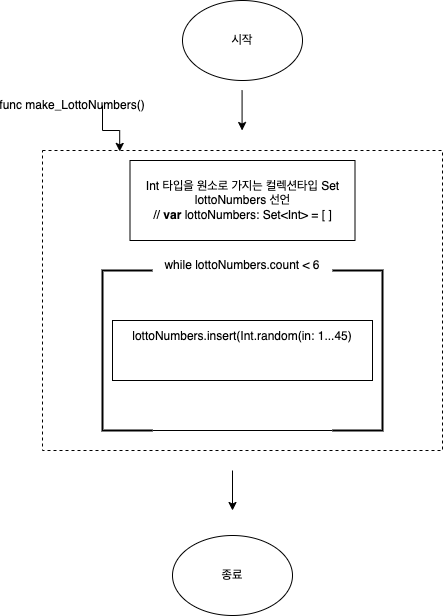

The diagram above was exported from draw.io. Its source (the exported page's mxGraphModel, read from the mxfile embedded in the PNG):
<mxGraphModel dx="1114" dy="748" grid="1" gridSize="10" guides="1" tooltips="1" connect="1" arrows="1" fold="1" page="1" pageScale="1" pageWidth="827" pageHeight="1169" math="0" shadow="0">
  <root>
    <mxCell id="WIyWlLk6GJQsqaUBKTNV-0" />
    <mxCell id="WIyWlLk6GJQsqaUBKTNV-1" parent="WIyWlLk6GJQsqaUBKTNV-0" />
    <mxCell id="AUu2qra1p5z1ZDkjteYD-0" value="" style="rounded=0;whiteSpace=wrap;html=1;dashed=1;" parent="WIyWlLk6GJQsqaUBKTNV-1" vertex="1">
      <mxGeometry x="130" y="160" width="400" height="300" as="geometry" />
    </mxCell>
    <mxCell id="AUu2qra1p5z1ZDkjteYD-2" style="edgeStyle=orthogonalEdgeStyle;rounded=0;orthogonalLoop=1;jettySize=auto;html=1;exitX=1;exitY=0.5;exitDx=0;exitDy=0;entryX=0.193;entryY=0.003;entryDx=0;entryDy=0;entryPerimeter=0;" parent="WIyWlLk6GJQsqaUBKTNV-1" source="AUu2qra1p5z1ZDkjteYD-1" target="AUu2qra1p5z1ZDkjteYD-0" edge="1">
      <mxGeometry relative="1" as="geometry">
        <Array as="points">
          <mxPoint x="190" y="140" />
          <mxPoint x="207" y="140" />
        </Array>
      </mxGeometry>
    </mxCell>
    <mxCell id="AUu2qra1p5z1ZDkjteYD-1" value="func&amp;nbsp;make_LottoNumbers()" style="text;html=1;strokeColor=none;fillColor=none;align=center;verticalAlign=middle;whiteSpace=wrap;rounded=0;" parent="WIyWlLk6GJQsqaUBKTNV-1" vertex="1">
      <mxGeometry x="130" y="100" width="60" height="30" as="geometry" />
    </mxCell>
    <mxCell id="AUu2qra1p5z1ZDkjteYD-4" value="Int 타입을 원소로 가지는 컬렉션타입 Set &lt;br&gt;lottoNumbers 선언&lt;br&gt;//&amp;nbsp;&lt;b&gt;var&amp;nbsp;&lt;/b&gt;lottoNumbers: Set&amp;lt;Int&amp;gt; = [ ]" style="rounded=0;whiteSpace=wrap;html=1;" parent="WIyWlLk6GJQsqaUBKTNV-1" vertex="1">
      <mxGeometry x="217.5" y="170" width="225" height="80" as="geometry" />
    </mxCell>
    <mxCell id="AUu2qra1p5z1ZDkjteYD-5" value="" style="strokeWidth=2;html=1;shape=mxgraph.flowchart.annotation_1;align=left;pointerEvents=1;" parent="WIyWlLk6GJQsqaUBKTNV-1" vertex="1">
      <mxGeometry x="190" y="280" width="50" height="160" as="geometry" />
    </mxCell>
    <mxCell id="AUu2qra1p5z1ZDkjteYD-6" value="while lottoNumbers.count &amp;lt; 6" style="text;html=1;strokeColor=none;fillColor=none;align=center;verticalAlign=middle;whiteSpace=wrap;rounded=0;" parent="WIyWlLk6GJQsqaUBKTNV-1" vertex="1">
      <mxGeometry x="240" y="260" width="180" height="30" as="geometry" />
    </mxCell>
    <mxCell id="AUu2qra1p5z1ZDkjteYD-7" value="" style="strokeWidth=2;html=1;shape=mxgraph.flowchart.annotation_1;align=left;pointerEvents=1;rotation=-180;" parent="WIyWlLk6GJQsqaUBKTNV-1" vertex="1">
      <mxGeometry x="420" y="280" width="50" height="160" as="geometry" />
    </mxCell>
    <mxCell id="AUu2qra1p5z1ZDkjteYD-9" value="&#10;lottoNumbers.&lt;span class=&quot;s1&quot;&gt;insert&lt;/span&gt;(&lt;span class=&quot;s1&quot;&gt;Int&lt;/span&gt;.&lt;span class=&quot;s1&quot;&gt;random&lt;/span&gt;(&lt;span class=&quot;s1&quot;&gt;in&lt;/span&gt;: &lt;span class=&quot;s2&quot;&gt;1&lt;/span&gt;...&lt;span class=&quot;s2&quot;&gt;45&lt;/span&gt;)&#10;&#10;&#10;" style="rounded=0;whiteSpace=wrap;html=1;" parent="WIyWlLk6GJQsqaUBKTNV-1" vertex="1">
      <mxGeometry x="200" y="330" width="260" height="60" as="geometry" />
    </mxCell>
    <mxCell id="AUu2qra1p5z1ZDkjteYD-10" value="" style="endArrow=none;html=1;rounded=0;entryX=1;entryY=0;entryDx=0;entryDy=0;entryPerimeter=0;" parent="WIyWlLk6GJQsqaUBKTNV-1" target="AUu2qra1p5z1ZDkjteYD-7" edge="1">
      <mxGeometry width="50" height="50" relative="1" as="geometry">
        <mxPoint x="240" y="440" as="sourcePoint" />
        <mxPoint x="290" y="390" as="targetPoint" />
      </mxGeometry>
    </mxCell>
    <mxCell id="AUu2qra1p5z1ZDkjteYD-11" value="시작" style="ellipse;whiteSpace=wrap;html=1;" parent="WIyWlLk6GJQsqaUBKTNV-1" vertex="1">
      <mxGeometry x="270" y="10" width="120" height="80" as="geometry" />
    </mxCell>
    <mxCell id="AUu2qra1p5z1ZDkjteYD-12" value="" style="endArrow=classic;html=1;rounded=0;" parent="WIyWlLk6GJQsqaUBKTNV-1" edge="1">
      <mxGeometry width="50" height="50" relative="1" as="geometry">
        <mxPoint x="329.58" y="100" as="sourcePoint" />
        <mxPoint x="329.58" y="140" as="targetPoint" />
      </mxGeometry>
    </mxCell>
    <mxCell id="AUu2qra1p5z1ZDkjteYD-13" value="" style="endArrow=classic;html=1;rounded=0;" parent="WIyWlLk6GJQsqaUBKTNV-1" edge="1">
      <mxGeometry width="50" height="50" relative="1" as="geometry">
        <mxPoint x="320" y="480" as="sourcePoint" />
        <mxPoint x="320" y="520" as="targetPoint" />
      </mxGeometry>
    </mxCell>
    <mxCell id="AUu2qra1p5z1ZDkjteYD-14" value="종료" style="ellipse;whiteSpace=wrap;html=1;" parent="WIyWlLk6GJQsqaUBKTNV-1" vertex="1">
      <mxGeometry x="260" y="545" width="120" height="80" as="geometry" />
    </mxCell>
  </root>
</mxGraphModel>